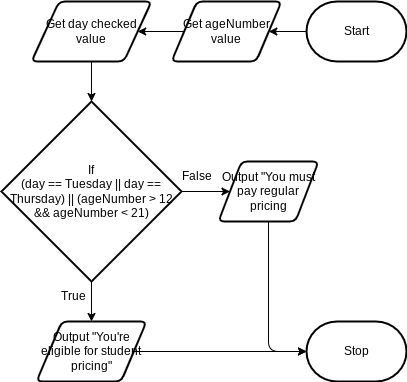

The diagram above was exported from draw.io. Its source (the exported page's mxGraphModel, read from the mxfile embedded in the PNG):
<mxGraphModel dx="537" dy="384" grid="1" gridSize="10" guides="1" tooltips="1" connect="1" arrows="1" fold="1" page="1" pageScale="1" pageWidth="850" pageHeight="1100" math="0" shadow="0">
  <root>
    <mxCell id="0" />
    <mxCell id="1" parent="0" />
    <mxCell id="7" value="" style="edgeStyle=none;html=1;" edge="1" parent="1" source="2" target="4">
      <mxGeometry relative="1" as="geometry" />
    </mxCell>
    <mxCell id="2" value="Start" style="strokeWidth=2;html=1;shape=mxgraph.flowchart.terminator;whiteSpace=wrap;" parent="1" vertex="1">
      <mxGeometry x="528" y="200" width="100" height="60" as="geometry" />
    </mxCell>
    <mxCell id="3" value="Stop" style="strokeWidth=2;html=1;shape=mxgraph.flowchart.terminator;whiteSpace=wrap;" parent="1" vertex="1">
      <mxGeometry x="528" y="520" width="100" height="60" as="geometry" />
    </mxCell>
    <mxCell id="8" style="edgeStyle=none;html=1;" edge="1" parent="1" source="4" target="5">
      <mxGeometry relative="1" as="geometry" />
    </mxCell>
    <mxCell id="4" value="Get ageNumber value" style="shape=parallelogram;html=1;strokeWidth=2;perimeter=parallelogramPerimeter;whiteSpace=wrap;rounded=1;arcSize=12;size=0.23;" vertex="1" parent="1">
      <mxGeometry x="393" y="200" width="110" height="60" as="geometry" />
    </mxCell>
    <mxCell id="5" value="Get day checked value" style="shape=parallelogram;html=1;strokeWidth=2;perimeter=parallelogramPerimeter;whiteSpace=wrap;rounded=1;arcSize=12;size=0.23;" vertex="1" parent="1">
      <mxGeometry x="253" y="200" width="120" height="60" as="geometry" />
    </mxCell>
    <mxCell id="12" style="edgeStyle=none;html=1;" edge="1" parent="1" source="6" target="11">
      <mxGeometry relative="1" as="geometry" />
    </mxCell>
    <mxCell id="13" style="edgeStyle=none;html=1;entryX=0.5;entryY=0;entryDx=0;entryDy=0;" edge="1" parent="1" source="6" target="10">
      <mxGeometry relative="1" as="geometry" />
    </mxCell>
    <mxCell id="6" value="If&lt;div&gt;(day == Tuesday || day == Thursday) || (ageNumber &amp;gt; 12 &amp;amp;&amp;amp; ageNumber &amp;lt; 21)&lt;/div&gt;" style="strokeWidth=2;html=1;shape=mxgraph.flowchart.decision;whiteSpace=wrap;" vertex="1" parent="1">
      <mxGeometry x="223" y="300" width="180" height="180" as="geometry" />
    </mxCell>
    <mxCell id="9" style="edgeStyle=none;html=1;entryX=0.5;entryY=0;entryDx=0;entryDy=0;entryPerimeter=0;" edge="1" parent="1" source="5" target="6">
      <mxGeometry relative="1" as="geometry" />
    </mxCell>
    <mxCell id="10" value="Output &quot;You're eligible for student pricing&quot;" style="shape=parallelogram;html=1;strokeWidth=2;perimeter=parallelogramPerimeter;whiteSpace=wrap;rounded=1;arcSize=12;size=0.23;" vertex="1" parent="1">
      <mxGeometry x="258" y="520" width="110" height="60" as="geometry" />
    </mxCell>
    <mxCell id="11" value="Output &quot;You must pay regular pricing" style="shape=parallelogram;html=1;strokeWidth=2;perimeter=parallelogramPerimeter;whiteSpace=wrap;rounded=1;arcSize=12;size=0.23;" vertex="1" parent="1">
      <mxGeometry x="440" y="360" width="100" height="60" as="geometry" />
    </mxCell>
    <mxCell id="16" style="edgeStyle=none;html=1;entryX=0;entryY=0.5;entryDx=0;entryDy=0;entryPerimeter=0;" edge="1" parent="1" source="10" target="3">
      <mxGeometry relative="1" as="geometry" />
    </mxCell>
    <mxCell id="17" style="edgeStyle=orthogonalEdgeStyle;html=1;entryX=0;entryY=0.5;entryDx=0;entryDy=0;entryPerimeter=0;" edge="1" parent="1" source="11" target="3">
      <mxGeometry relative="1" as="geometry" />
    </mxCell>
    <mxCell id="18" value="True" style="text;html=1;align=center;verticalAlign=middle;resizable=0;points=[];autosize=1;strokeColor=none;fillColor=none;" vertex="1" parent="1">
      <mxGeometry x="270" y="480" width="50" height="30" as="geometry" />
    </mxCell>
    <mxCell id="19" value="False" style="text;html=1;align=center;verticalAlign=middle;resizable=0;points=[];autosize=1;strokeColor=none;fillColor=none;" vertex="1" parent="1">
      <mxGeometry x="393" y="360" width="50" height="30" as="geometry" />
    </mxCell>
  </root>
</mxGraphModel>